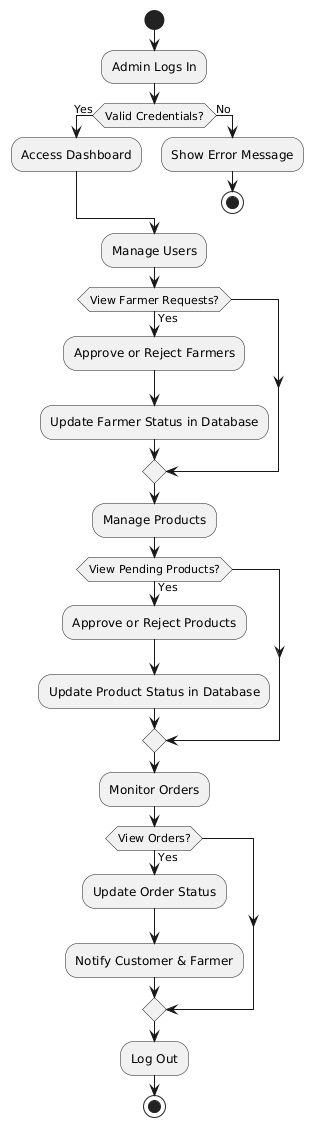

The diagram above was rendered by PlantUML. Its source (embedded in the PNG):
@startuml
start

:Admin Logs In;
if (Valid Credentials?) then (Yes)
    :Access Dashboard;
else (No)
    :Show Error Message;
    stop
endif

:Manage Users;
if (View Farmer Requests?) then (Yes)
    :Approve or Reject Farmers;
    :Update Farmer Status in Database;
endif

:Manage Products;
if (View Pending Products?) then (Yes)
    :Approve or Reject Products;
    :Update Product Status in Database;
endif

:Monitor Orders;
if (View Orders?) then (Yes)
    :Update Order Status;
    :Notify Customer & Farmer;
endif

:Log Out;
stop
@enduml